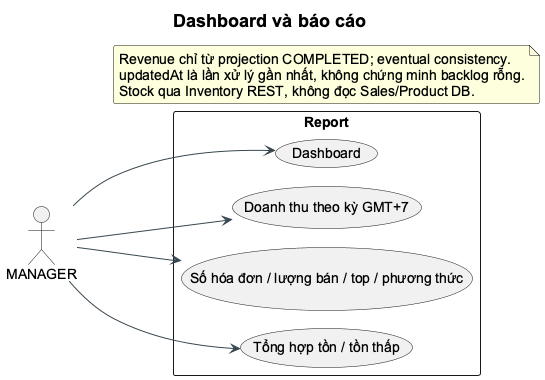

The diagram above was rendered by PlantUML. Its source (embedded in the PNG):
@startuml
!pragma layout smetana
skinparam backgroundColor white
skinparam shadowing false
skinparam defaultFontName Arial
skinparam defaultFontSize 14
skinparam titleFontSize 18
skinparam roundcorner 5
skinparam ArrowColor #37474F
skinparam classBackgroundColor #F7FAFC
skinparam classBorderColor #456575
skinparam packageBackgroundColor white
skinparam componentStyle rectangle
hide empty members
left to right direction
title Dashboard và báo cáo
actor MANAGER as M
rectangle Report {
 usecase "Dashboard" as Dashboard
 usecase "Doanh thu theo kỳ GMT+7" as Revenue
 usecase "Số hóa đơn / lượng bán / top / phương thức" as Metrics
 usecase "Tổng hợp tồn / tồn thấp" as Stock
}
M --> Dashboard
M --> Revenue
M --> Metrics
M --> Stock
note bottom of Revenue
Revenue chỉ từ projection COMPLETED; eventual consistency.
updatedAt là lần xử lý gần nhất, không chứng minh backlog rỗng.
Stock qua Inventory REST, không đọc Sales/Product DB.
end note
@enduml